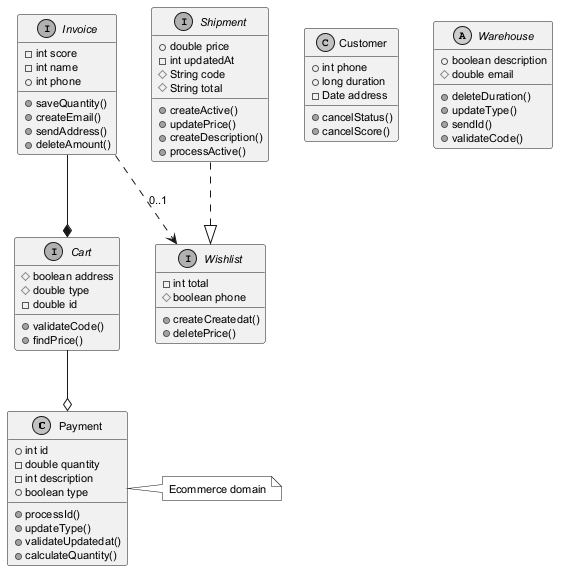

The diagram above was rendered by PlantUML. Its source (embedded in the PNG):
@startuml
skinparam monochrome true
skinparam defaultFontSize 11
class Payment {
  +int id
  -double quantity
  -int description
  +boolean type
  +processId()
  +updateType()
  +validateUpdatedat()
  +calculateQuantity()
}
interface Cart {
  #boolean address
  #double type
  -double id
  +validateCode()
  +findPrice()
}
interface Invoice {
  -int score
  -int name
  +int phone
  +saveQuantity()
  +createEmail()
  +sendAddress()
  +deleteAmount()
}
interface Shipment {
  +double price
  -int updatedAt
  #String code
  #String total
  +createActive()
  +updatePrice()
  +createDescription()
  +processActive()
}
class Customer {
  +int phone
  +long duration
  -Date address
  +cancelStatus()
  +cancelScore()
}
interface Wishlist {
  -int total
  #boolean phone
  +createCreatedat()
  +deletePrice()
}
abstract class Warehouse {
  +boolean description
  #double email
  +deleteDuration()
  +updateType()
  +sendId()
  +validateCode()
}
Invoice --* Cart
Cart --o Payment
Shipment ..|> Wishlist
Invoice ..> Wishlist : "0..1"
note right of Payment : Ecommerce domain
@enduml